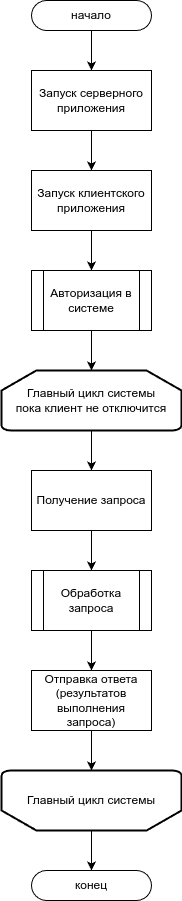

The diagram above was exported from draw.io. Its source (the exported page's mxGraphModel, read from the mxfile embedded in the PNG):
<mxGraphModel dx="758" dy="1172" grid="1" gridSize="10" guides="1" tooltips="1" connect="1" arrows="1" fold="1" page="1" pageScale="1" pageWidth="850" pageHeight="1100" math="0" shadow="0">
  <root>
    <mxCell id="0" />
    <mxCell id="1" parent="0" />
    <mxCell id="orGmKh004Mk4oMPVxaNo-13" value="" style="edgeStyle=orthogonalEdgeStyle;rounded=0;orthogonalLoop=1;jettySize=auto;html=1;" parent="1" source="orGmKh004Mk4oMPVxaNo-1" target="orGmKh004Mk4oMPVxaNo-2" edge="1">
      <mxGeometry relative="1" as="geometry" />
    </mxCell>
    <mxCell id="orGmKh004Mk4oMPVxaNo-1" value="начало" style="rounded=1;whiteSpace=wrap;html=1;arcSize=50;" parent="1" vertex="1">
      <mxGeometry x="360" y="50" width="120" height="30" as="geometry" />
    </mxCell>
    <mxCell id="orGmKh004Mk4oMPVxaNo-14" value="" style="edgeStyle=orthogonalEdgeStyle;rounded=0;orthogonalLoop=1;jettySize=auto;html=1;" parent="1" source="orGmKh004Mk4oMPVxaNo-2" target="orGmKh004Mk4oMPVxaNo-3" edge="1">
      <mxGeometry relative="1" as="geometry" />
    </mxCell>
    <mxCell id="orGmKh004Mk4oMPVxaNo-2" value="Запуск серверного приложения" style="rounded=0;whiteSpace=wrap;html=1;" parent="1" vertex="1">
      <mxGeometry x="360" y="120" width="120" height="60" as="geometry" />
    </mxCell>
    <mxCell id="orGmKh004Mk4oMPVxaNo-15" value="" style="edgeStyle=orthogonalEdgeStyle;rounded=0;orthogonalLoop=1;jettySize=auto;html=1;" parent="1" source="orGmKh004Mk4oMPVxaNo-3" target="orGmKh004Mk4oMPVxaNo-5" edge="1">
      <mxGeometry relative="1" as="geometry" />
    </mxCell>
    <mxCell id="orGmKh004Mk4oMPVxaNo-3" value="Запуск клиентского приложения" style="rounded=0;whiteSpace=wrap;html=1;" parent="1" vertex="1">
      <mxGeometry x="360" y="220" width="120" height="60" as="geometry" />
    </mxCell>
    <mxCell id="orGmKh004Mk4oMPVxaNo-16" value="" style="edgeStyle=orthogonalEdgeStyle;rounded=0;orthogonalLoop=1;jettySize=auto;html=1;" parent="1" source="orGmKh004Mk4oMPVxaNo-5" target="orGmKh004Mk4oMPVxaNo-6" edge="1">
      <mxGeometry relative="1" as="geometry" />
    </mxCell>
    <mxCell id="orGmKh004Mk4oMPVxaNo-5" value="Авторизация в системе" style="shape=process;whiteSpace=wrap;html=1;backgroundOutline=1;" parent="1" vertex="1">
      <mxGeometry x="360" y="320" width="120" height="60" as="geometry" />
    </mxCell>
    <mxCell id="orGmKh004Mk4oMPVxaNo-17" value="" style="edgeStyle=orthogonalEdgeStyle;rounded=0;orthogonalLoop=1;jettySize=auto;html=1;" parent="1" source="orGmKh004Mk4oMPVxaNo-6" target="orGmKh004Mk4oMPVxaNo-7" edge="1">
      <mxGeometry relative="1" as="geometry" />
    </mxCell>
    <mxCell id="orGmKh004Mk4oMPVxaNo-6" value="Главный цикл системы&lt;div&gt;пока клиент не отключится&lt;/div&gt;" style="strokeWidth=2;html=1;shape=mxgraph.flowchart.loop_limit;whiteSpace=wrap;" parent="1" vertex="1">
      <mxGeometry x="330" y="420" width="180" height="60" as="geometry" />
    </mxCell>
    <mxCell id="orGmKh004Mk4oMPVxaNo-18" value="" style="edgeStyle=orthogonalEdgeStyle;rounded=0;orthogonalLoop=1;jettySize=auto;html=1;" parent="1" source="orGmKh004Mk4oMPVxaNo-7" target="orGmKh004Mk4oMPVxaNo-8" edge="1">
      <mxGeometry relative="1" as="geometry" />
    </mxCell>
    <mxCell id="orGmKh004Mk4oMPVxaNo-7" value="Получение запроса" style="rounded=0;whiteSpace=wrap;html=1;" parent="1" vertex="1">
      <mxGeometry x="360" y="520" width="120" height="60" as="geometry" />
    </mxCell>
    <mxCell id="orGmKh004Mk4oMPVxaNo-19" value="" style="edgeStyle=orthogonalEdgeStyle;rounded=0;orthogonalLoop=1;jettySize=auto;html=1;" parent="1" source="orGmKh004Mk4oMPVxaNo-8" target="orGmKh004Mk4oMPVxaNo-9" edge="1">
      <mxGeometry relative="1" as="geometry" />
    </mxCell>
    <mxCell id="orGmKh004Mk4oMPVxaNo-8" value="Обработка запроса" style="shape=process;whiteSpace=wrap;html=1;backgroundOutline=1;" parent="1" vertex="1">
      <mxGeometry x="360" y="620" width="120" height="60" as="geometry" />
    </mxCell>
    <mxCell id="orGmKh004Mk4oMPVxaNo-20" value="" style="edgeStyle=orthogonalEdgeStyle;rounded=0;orthogonalLoop=1;jettySize=auto;html=1;" parent="1" source="orGmKh004Mk4oMPVxaNo-9" target="orGmKh004Mk4oMPVxaNo-11" edge="1">
      <mxGeometry relative="1" as="geometry" />
    </mxCell>
    <mxCell id="orGmKh004Mk4oMPVxaNo-9" value="Отправка ответа (результатов выполнения запроса)" style="rounded=0;whiteSpace=wrap;html=1;" parent="1" vertex="1">
      <mxGeometry x="360" y="720" width="120" height="60" as="geometry" />
    </mxCell>
    <mxCell id="orGmKh004Mk4oMPVxaNo-10" value="" style="strokeWidth=2;html=1;shape=mxgraph.flowchart.loop_limit;whiteSpace=wrap;rotation=-180;verticalAlign=middle;" parent="1" vertex="1">
      <mxGeometry x="330" y="820" width="180" height="60" as="geometry" />
    </mxCell>
    <mxCell id="orGmKh004Mk4oMPVxaNo-21" value="" style="edgeStyle=orthogonalEdgeStyle;rounded=0;orthogonalLoop=1;jettySize=auto;html=1;" parent="1" source="orGmKh004Mk4oMPVxaNo-11" target="orGmKh004Mk4oMPVxaNo-12" edge="1">
      <mxGeometry relative="1" as="geometry" />
    </mxCell>
    <mxCell id="orGmKh004Mk4oMPVxaNo-11" value="Главный цикл системы" style="text;html=1;align=center;verticalAlign=middle;whiteSpace=wrap;rounded=0;" parent="1" vertex="1">
      <mxGeometry x="330" y="820" width="180" height="60" as="geometry" />
    </mxCell>
    <mxCell id="orGmKh004Mk4oMPVxaNo-12" value="конец" style="rounded=1;whiteSpace=wrap;html=1;arcSize=50;" parent="1" vertex="1">
      <mxGeometry x="360" y="920" width="120" height="30" as="geometry" />
    </mxCell>
  </root>
</mxGraphModel>